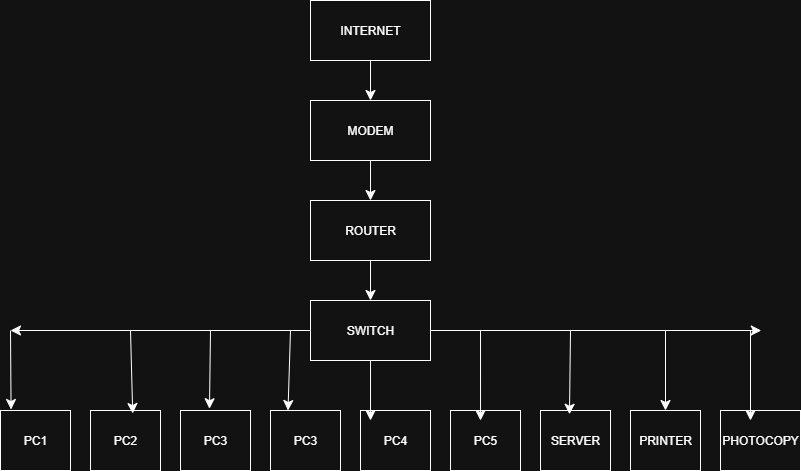

The diagram above was exported from draw.io. Its source (the exported page's mxGraphModel, read from the mxfile embedded in the PNG):
<mxGraphModel dx="1281" dy="658" grid="1" gridSize="10" guides="1" tooltips="1" connect="1" arrows="1" fold="1" page="1" pageScale="1" pageWidth="850" pageHeight="1100" math="0" shadow="0">
  <root>
    <mxCell id="0" />
    <mxCell id="1" parent="0" />
    <mxCell id="offQxagnN_85mS4-2jMS-1" style="edgeStyle=none;curved=1;rounded=0;orthogonalLoop=1;jettySize=auto;html=1;exitX=0.5;exitY=1;exitDx=0;exitDy=0;entryX=0.5;entryY=0;entryDx=0;entryDy=0;fontSize=12;startSize=8;endSize=8;" edge="1" parent="1" source="offQxagnN_85mS4-2jMS-2" target="offQxagnN_85mS4-2jMS-4">
      <mxGeometry relative="1" as="geometry" />
    </mxCell>
    <mxCell id="offQxagnN_85mS4-2jMS-2" value="INTERNET" style="rounded=0;whiteSpace=wrap;html=1;" vertex="1" parent="1">
      <mxGeometry x="520" y="160" width="120" height="60" as="geometry" />
    </mxCell>
    <mxCell id="offQxagnN_85mS4-2jMS-3" style="edgeStyle=none;curved=1;rounded=0;orthogonalLoop=1;jettySize=auto;html=1;exitX=0.5;exitY=1;exitDx=0;exitDy=0;entryX=0.5;entryY=0;entryDx=0;entryDy=0;fontSize=12;startSize=8;endSize=8;" edge="1" parent="1" source="offQxagnN_85mS4-2jMS-4" target="offQxagnN_85mS4-2jMS-7">
      <mxGeometry relative="1" as="geometry" />
    </mxCell>
    <mxCell id="offQxagnN_85mS4-2jMS-4" value="MODEM" style="rounded=0;whiteSpace=wrap;html=1;" vertex="1" parent="1">
      <mxGeometry x="520" y="260" width="120" height="60" as="geometry" />
    </mxCell>
    <mxCell id="offQxagnN_85mS4-2jMS-5" value="PC2" style="rounded=0;whiteSpace=wrap;html=1;" vertex="1" parent="1">
      <mxGeometry x="300" y="570" width="70" height="60" as="geometry" />
    </mxCell>
    <mxCell id="offQxagnN_85mS4-2jMS-6" style="edgeStyle=none;curved=1;rounded=0;orthogonalLoop=1;jettySize=auto;html=1;exitX=0.5;exitY=1;exitDx=0;exitDy=0;entryX=0.5;entryY=0;entryDx=0;entryDy=0;fontSize=12;startSize=8;endSize=8;" edge="1" parent="1" source="offQxagnN_85mS4-2jMS-7" target="offQxagnN_85mS4-2jMS-10">
      <mxGeometry relative="1" as="geometry" />
    </mxCell>
    <mxCell id="offQxagnN_85mS4-2jMS-7" value="ROUTER" style="rounded=0;whiteSpace=wrap;html=1;" vertex="1" parent="1">
      <mxGeometry x="520" y="360" width="120" height="60" as="geometry" />
    </mxCell>
    <mxCell id="offQxagnN_85mS4-2jMS-8" style="edgeStyle=none;curved=1;rounded=0;orthogonalLoop=1;jettySize=auto;html=1;exitX=0;exitY=0.5;exitDx=0;exitDy=0;fontSize=12;startSize=8;endSize=8;" edge="1" parent="1" source="offQxagnN_85mS4-2jMS-10">
      <mxGeometry relative="1" as="geometry">
        <mxPoint x="220" y="490" as="targetPoint" />
      </mxGeometry>
    </mxCell>
    <mxCell id="offQxagnN_85mS4-2jMS-9" style="edgeStyle=none;curved=1;rounded=0;orthogonalLoop=1;jettySize=auto;html=1;exitX=1;exitY=0.5;exitDx=0;exitDy=0;fontSize=12;startSize=8;endSize=8;" edge="1" parent="1" source="offQxagnN_85mS4-2jMS-10">
      <mxGeometry relative="1" as="geometry">
        <mxPoint x="970.7999877929688" y="490" as="targetPoint" />
      </mxGeometry>
    </mxCell>
    <mxCell id="offQxagnN_85mS4-2jMS-10" value="SWITCH" style="rounded=0;whiteSpace=wrap;html=1;" vertex="1" parent="1">
      <mxGeometry x="520" y="460" width="120" height="60" as="geometry" />
    </mxCell>
    <mxCell id="offQxagnN_85mS4-2jMS-11" value="PC3" style="rounded=0;whiteSpace=wrap;html=1;" vertex="1" parent="1">
      <mxGeometry x="390" y="570" width="70" height="60" as="geometry" />
    </mxCell>
    <mxCell id="offQxagnN_85mS4-2jMS-12" value="PC1" style="rounded=0;whiteSpace=wrap;html=1;" vertex="1" parent="1">
      <mxGeometry x="210" y="570" width="70" height="60" as="geometry" />
    </mxCell>
    <mxCell id="offQxagnN_85mS4-2jMS-13" value="PHOTOCOPY" style="rounded=0;whiteSpace=wrap;html=1;" vertex="1" parent="1">
      <mxGeometry x="930" y="570" width="80" height="60" as="geometry" />
    </mxCell>
    <mxCell id="offQxagnN_85mS4-2jMS-14" value="PRINTER" style="rounded=0;whiteSpace=wrap;html=1;" vertex="1" parent="1">
      <mxGeometry x="840" y="570" width="70" height="60" as="geometry" />
    </mxCell>
    <mxCell id="offQxagnN_85mS4-2jMS-15" value="SERVER" style="rounded=0;whiteSpace=wrap;html=1;" vertex="1" parent="1">
      <mxGeometry x="750" y="570" width="70" height="60" as="geometry" />
    </mxCell>
    <mxCell id="offQxagnN_85mS4-2jMS-16" value="PC4" style="rounded=0;whiteSpace=wrap;html=1;" vertex="1" parent="1">
      <mxGeometry x="570" y="570" width="70" height="60" as="geometry" />
    </mxCell>
    <mxCell id="offQxagnN_85mS4-2jMS-17" value="PC3" style="rounded=0;whiteSpace=wrap;html=1;" vertex="1" parent="1">
      <mxGeometry x="480" y="570" width="70" height="60" as="geometry" />
    </mxCell>
    <mxCell id="offQxagnN_85mS4-2jMS-18" value="PC5" style="rounded=0;whiteSpace=wrap;html=1;" vertex="1" parent="1">
      <mxGeometry x="660" y="570" width="70" height="60" as="geometry" />
    </mxCell>
    <mxCell id="offQxagnN_85mS4-2jMS-19" style="edgeStyle=none;curved=1;rounded=0;orthogonalLoop=1;jettySize=auto;html=1;exitX=0;exitY=0.75;exitDx=0;exitDy=0;fontSize=12;startSize=8;endSize=8;" edge="1" parent="1" source="offQxagnN_85mS4-2jMS-14" target="offQxagnN_85mS4-2jMS-14">
      <mxGeometry relative="1" as="geometry" />
    </mxCell>
    <mxCell id="offQxagnN_85mS4-2jMS-20" value="" style="endArrow=classic;html=1;rounded=0;fontSize=12;startSize=8;endSize=8;curved=1;entryX=0.375;entryY=0.167;entryDx=0;entryDy=0;entryPerimeter=0;" edge="1" parent="1" target="offQxagnN_85mS4-2jMS-13">
      <mxGeometry width="50" height="50" relative="1" as="geometry">
        <mxPoint x="960" y="490" as="sourcePoint" />
        <mxPoint x="770" y="440" as="targetPoint" />
      </mxGeometry>
    </mxCell>
    <mxCell id="offQxagnN_85mS4-2jMS-21" value="" style="endArrow=classic;html=1;rounded=0;fontSize=12;startSize=8;endSize=8;curved=1;entryX=0.5;entryY=0;entryDx=0;entryDy=0;" edge="1" parent="1" target="offQxagnN_85mS4-2jMS-14">
      <mxGeometry width="50" height="50" relative="1" as="geometry">
        <mxPoint x="875" y="490" as="sourcePoint" />
        <mxPoint x="770" y="440" as="targetPoint" />
      </mxGeometry>
    </mxCell>
    <mxCell id="offQxagnN_85mS4-2jMS-22" value="" style="endArrow=classic;html=1;rounded=0;fontSize=12;startSize=8;endSize=8;curved=1;entryX=0.414;entryY=0.063;entryDx=0;entryDy=0;entryPerimeter=0;" edge="1" parent="1" target="offQxagnN_85mS4-2jMS-15">
      <mxGeometry width="50" height="50" relative="1" as="geometry">
        <mxPoint x="780" y="490" as="sourcePoint" />
        <mxPoint x="830" y="440" as="targetPoint" />
      </mxGeometry>
    </mxCell>
    <mxCell id="offQxagnN_85mS4-2jMS-23" value="" style="endArrow=classic;html=1;rounded=0;fontSize=12;startSize=8;endSize=8;curved=1;entryX=0.429;entryY=0.167;entryDx=0;entryDy=0;entryPerimeter=0;" edge="1" parent="1" target="offQxagnN_85mS4-2jMS-18">
      <mxGeometry width="50" height="50" relative="1" as="geometry">
        <mxPoint x="690" y="490" as="sourcePoint" />
        <mxPoint x="740" y="440" as="targetPoint" />
      </mxGeometry>
    </mxCell>
    <mxCell id="offQxagnN_85mS4-2jMS-24" value="" style="endArrow=classic;html=1;rounded=0;fontSize=12;startSize=8;endSize=8;curved=1;entryX=0.25;entryY=0;entryDx=0;entryDy=0;" edge="1" parent="1" target="offQxagnN_85mS4-2jMS-17">
      <mxGeometry width="50" height="50" relative="1" as="geometry">
        <mxPoint x="500" y="490" as="sourcePoint" />
        <mxPoint x="550" y="440" as="targetPoint" />
      </mxGeometry>
    </mxCell>
    <mxCell id="offQxagnN_85mS4-2jMS-25" value="" style="endArrow=classic;html=1;rounded=0;fontSize=12;startSize=8;endSize=8;curved=1;entryX=0.143;entryY=0.167;entryDx=0;entryDy=0;entryPerimeter=0;" edge="1" parent="1" target="offQxagnN_85mS4-2jMS-16">
      <mxGeometry width="50" height="50" relative="1" as="geometry">
        <mxPoint x="580" y="520" as="sourcePoint" />
        <mxPoint x="630" y="470" as="targetPoint" />
      </mxGeometry>
    </mxCell>
    <mxCell id="offQxagnN_85mS4-2jMS-26" value="" style="endArrow=classic;html=1;rounded=0;fontSize=12;startSize=8;endSize=8;curved=1;entryX=0.414;entryY=-0.03;entryDx=0;entryDy=0;entryPerimeter=0;" edge="1" parent="1" target="offQxagnN_85mS4-2jMS-11">
      <mxGeometry width="50" height="50" relative="1" as="geometry">
        <mxPoint x="420" y="490" as="sourcePoint" />
        <mxPoint x="470" y="440" as="targetPoint" />
      </mxGeometry>
    </mxCell>
    <mxCell id="offQxagnN_85mS4-2jMS-27" value="" style="endArrow=classic;html=1;rounded=0;fontSize=12;startSize=8;endSize=8;curved=1;entryX=0.603;entryY=0.05;entryDx=0;entryDy=0;entryPerimeter=0;" edge="1" parent="1" target="offQxagnN_85mS4-2jMS-5">
      <mxGeometry width="50" height="50" relative="1" as="geometry">
        <mxPoint x="340" y="490" as="sourcePoint" />
        <mxPoint x="390" y="440" as="targetPoint" />
      </mxGeometry>
    </mxCell>
    <mxCell id="offQxagnN_85mS4-2jMS-28" value="" style="endArrow=classic;html=1;rounded=0;fontSize=12;startSize=8;endSize=8;curved=1;entryX=0.151;entryY=-0.017;entryDx=0;entryDy=0;entryPerimeter=0;" edge="1" parent="1" target="offQxagnN_85mS4-2jMS-12">
      <mxGeometry width="50" height="50" relative="1" as="geometry">
        <mxPoint x="220" y="490" as="sourcePoint" />
        <mxPoint x="270" y="440" as="targetPoint" />
      </mxGeometry>
    </mxCell>
  </root>
</mxGraphModel>